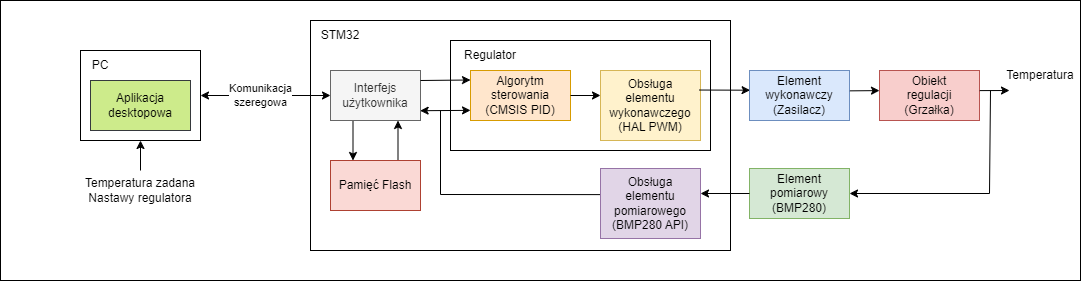

The diagram above was exported from draw.io. Its source (the exported page's mxGraphModel, read from the mxfile embedded in the PNG):
<mxGraphModel dx="2603" dy="738" grid="1" gridSize="10" guides="1" tooltips="1" connect="1" arrows="1" fold="1" page="1" pageScale="1" pageWidth="1169" pageHeight="827" math="0" shadow="0">
  <root>
    <mxCell id="0" />
    <mxCell id="1" parent="0" />
    <mxCell id="3GRnZMawYB2mZa0x2M3T-6" value="" style="rounded=0;whiteSpace=wrap;html=1;" vertex="1" parent="1">
      <mxGeometry x="-20" width="1080" height="280" as="geometry" />
    </mxCell>
    <mxCell id="yA7sxs4gErXDeMUIISYn-1" value="" style="rounded=0;whiteSpace=wrap;html=1;align=left;labelBackgroundColor=none;labelBorderColor=none;" parent="1" vertex="1">
      <mxGeometry x="60" y="50" width="120" height="90" as="geometry" />
    </mxCell>
    <mxCell id="yA7sxs4gErXDeMUIISYn-2" value="Aplikacja desktopowa" style="rounded=0;whiteSpace=wrap;html=1;fillColor=#cdeb8b;strokeColor=#36393d;" parent="1" vertex="1">
      <mxGeometry x="70" y="80" width="100" height="50" as="geometry" />
    </mxCell>
    <mxCell id="yA7sxs4gErXDeMUIISYn-3" value="PC" style="text;html=1;strokeColor=none;fillColor=none;align=center;verticalAlign=middle;whiteSpace=wrap;rounded=0;" parent="1" vertex="1">
      <mxGeometry x="70" y="60" width="20" height="10" as="geometry" />
    </mxCell>
    <mxCell id="yA7sxs4gErXDeMUIISYn-6" value="" style="rounded=0;whiteSpace=wrap;html=1;fontColor=#CEFF96;" parent="1" vertex="1">
      <mxGeometry x="290" y="20" width="420" height="230" as="geometry" />
    </mxCell>
    <mxCell id="3GRnZMawYB2mZa0x2M3T-3" style="edgeStyle=orthogonalEdgeStyle;rounded=0;orthogonalLoop=1;jettySize=auto;html=1;exitX=0.25;exitY=1;exitDx=0;exitDy=0;entryX=0.25;entryY=0;entryDx=0;entryDy=0;" edge="1" parent="1" source="yA7sxs4gErXDeMUIISYn-8" target="3GRnZMawYB2mZa0x2M3T-1">
      <mxGeometry relative="1" as="geometry" />
    </mxCell>
    <mxCell id="yA7sxs4gErXDeMUIISYn-8" value="Interfejs użytkownika" style="rounded=0;whiteSpace=wrap;html=1;fillColor=#f5f5f5;fontColor=#333333;strokeColor=#666666;" parent="1" vertex="1">
      <mxGeometry x="310" y="70" width="90" height="50" as="geometry" />
    </mxCell>
    <mxCell id="yA7sxs4gErXDeMUIISYn-9" value="STM32" style="text;html=1;strokeColor=none;fillColor=none;align=center;verticalAlign=middle;whiteSpace=wrap;rounded=0;" parent="1" vertex="1">
      <mxGeometry x="300" y="30" width="40" height="10" as="geometry" />
    </mxCell>
    <mxCell id="yA7sxs4gErXDeMUIISYn-10" value="" style="rounded=0;whiteSpace=wrap;html=1;labelBackgroundColor=#b66fd8;labelBorderColor=#BAFF85;fontColor=#44FF3D;" parent="1" vertex="1">
      <mxGeometry x="430" y="40" width="260" height="110" as="geometry" />
    </mxCell>
    <mxCell id="yA7sxs4gErXDeMUIISYn-14" value="Obsługa &lt;br&gt;elementu wykonawczego (HAL PWM)" style="rounded=0;whiteSpace=wrap;html=1;fillColor=#fff2cc;strokeColor=#d6b656;" parent="1" vertex="1">
      <mxGeometry x="580" y="70" width="100" height="70" as="geometry" />
    </mxCell>
    <mxCell id="yA7sxs4gErXDeMUIISYn-16" value="Obsługa &lt;br&gt;elementu pomiarowego (BMP280 API)" style="rounded=0;whiteSpace=wrap;html=1;fillColor=#e1d5e7;strokeColor=#9673a6;" parent="1" vertex="1">
      <mxGeometry x="580" y="168" width="100" height="70" as="geometry" />
    </mxCell>
    <mxCell id="yA7sxs4gErXDeMUIISYn-17" value="" style="endArrow=classic;html=1;rounded=0;exitX=0.99;exitY=0.279;exitDx=0;exitDy=0;exitPerimeter=0;entryX=0.006;entryY=0.394;entryDx=0;entryDy=0;entryPerimeter=0;" parent="1" source="yA7sxs4gErXDeMUIISYn-14" target="yA7sxs4gErXDeMUIISYn-18" edge="1">
      <mxGeometry width="50" height="50" relative="1" as="geometry">
        <mxPoint x="740" y="90" as="sourcePoint" />
        <mxPoint x="720" y="90" as="targetPoint" />
      </mxGeometry>
    </mxCell>
    <mxCell id="yA7sxs4gErXDeMUIISYn-18" value="Element&lt;br&gt;wykonawczy&lt;br&gt;(Zasilacz)" style="rounded=0;whiteSpace=wrap;html=1;fillColor=#dae8fc;strokeColor=#6c8ebf;" parent="1" vertex="1">
      <mxGeometry x="729" y="70" width="100" height="50" as="geometry" />
    </mxCell>
    <mxCell id="yA7sxs4gErXDeMUIISYn-19" value="" style="endArrow=classic;html=1;rounded=0;entryX=0;entryY=0.402;entryDx=0;entryDy=0;exitX=1.004;exitY=0.407;exitDx=0;exitDy=0;exitPerimeter=0;entryPerimeter=0;" parent="1" source="yA7sxs4gErXDeMUIISYn-18" target="yA7sxs4gErXDeMUIISYn-20" edge="1">
      <mxGeometry width="50" height="50" relative="1" as="geometry">
        <mxPoint x="870" y="94.58" as="sourcePoint" />
        <mxPoint x="930" y="94.58" as="targetPoint" />
      </mxGeometry>
    </mxCell>
    <mxCell id="yA7sxs4gErXDeMUIISYn-20" value="Obiekt&lt;br&gt;regulacji&lt;br&gt;(Grzałka)" style="rounded=0;whiteSpace=wrap;html=1;fillColor=#f8cecc;strokeColor=#b85450;" parent="1" vertex="1">
      <mxGeometry x="859" y="70" width="100" height="50" as="geometry" />
    </mxCell>
    <mxCell id="yA7sxs4gErXDeMUIISYn-21" value="" style="endArrow=classic;html=1;rounded=0;exitX=1.002;exitY=0.402;exitDx=0;exitDy=0;exitPerimeter=0;" parent="1" source="yA7sxs4gErXDeMUIISYn-20" edge="1">
      <mxGeometry width="50" height="50" relative="1" as="geometry">
        <mxPoint x="1039" y="94.58" as="sourcePoint" />
        <mxPoint x="989" y="90" as="targetPoint" />
      </mxGeometry>
    </mxCell>
    <mxCell id="yA7sxs4gErXDeMUIISYn-22" value="Element pomiarowy&lt;br&gt;(BMP280)" style="rounded=0;whiteSpace=wrap;html=1;fillColor=#d5e8d4;strokeColor=#82b366;" parent="1" vertex="1">
      <mxGeometry x="729" y="168" width="100" height="50" as="geometry" />
    </mxCell>
    <mxCell id="yA7sxs4gErXDeMUIISYn-23" value="" style="endArrow=classic;html=1;rounded=0;entryX=1;entryY=0.5;entryDx=0;entryDy=0;" parent="1" target="yA7sxs4gErXDeMUIISYn-22" edge="1">
      <mxGeometry width="50" height="50" relative="1" as="geometry">
        <mxPoint x="970" y="90" as="sourcePoint" />
        <mxPoint x="898.9" y="138" as="targetPoint" />
        <Array as="points">
          <mxPoint x="969" y="193" />
        </Array>
      </mxGeometry>
    </mxCell>
    <mxCell id="yA7sxs4gErXDeMUIISYn-24" value="" style="endArrow=classic;html=1;rounded=0;exitX=0;exitY=0.5;exitDx=0;exitDy=0;" parent="1" source="yA7sxs4gErXDeMUIISYn-22" edge="1">
      <mxGeometry width="50" height="50" relative="1" as="geometry">
        <mxPoint x="720" y="194" as="sourcePoint" />
        <mxPoint x="680" y="193" as="targetPoint" />
      </mxGeometry>
    </mxCell>
    <mxCell id="yA7sxs4gErXDeMUIISYn-26" value="" style="endArrow=none;html=1;rounded=0;entryX=-0.005;entryY=0.373;entryDx=0;entryDy=0;entryPerimeter=0;" parent="1" target="yA7sxs4gErXDeMUIISYn-16" edge="1">
      <mxGeometry width="50" height="50" relative="1" as="geometry">
        <mxPoint x="420" y="110" as="sourcePoint" />
        <mxPoint x="550" y="178" as="targetPoint" />
        <Array as="points">
          <mxPoint x="420" y="194" />
        </Array>
      </mxGeometry>
    </mxCell>
    <mxCell id="yA7sxs4gErXDeMUIISYn-41" value="Algorytm sterowania (CMSIS PID)" style="rounded=0;whiteSpace=wrap;html=1;fillColor=#ffe6cc;strokeColor=#d79b00;" parent="1" vertex="1">
      <mxGeometry x="450" y="70" width="100" height="50" as="geometry" />
    </mxCell>
    <mxCell id="yA7sxs4gErXDeMUIISYn-42" value="" style="endArrow=classic;html=1;rounded=0;entryX=0;entryY=0.25;entryDx=0;entryDy=0;exitX=1;exitY=0.2;exitDx=0;exitDy=0;exitPerimeter=0;" parent="1" source="yA7sxs4gErXDeMUIISYn-8" edge="1">
      <mxGeometry width="50" height="50" relative="1" as="geometry">
        <mxPoint x="410" y="80" as="sourcePoint" />
        <mxPoint x="450" y="79.5" as="targetPoint" />
      </mxGeometry>
    </mxCell>
    <mxCell id="yA7sxs4gErXDeMUIISYn-43" value="" style="endArrow=classic;html=1;rounded=0;exitX=1;exitY=0.5;exitDx=0;exitDy=0;" parent="1" source="yA7sxs4gErXDeMUIISYn-41" edge="1">
      <mxGeometry width="50" height="50" relative="1" as="geometry">
        <mxPoint x="550" y="84.57999999999998" as="sourcePoint" />
        <mxPoint x="580" y="95" as="targetPoint" />
      </mxGeometry>
    </mxCell>
    <mxCell id="yA7sxs4gErXDeMUIISYn-44" value="" style="endArrow=classic;startArrow=classic;html=1;rounded=0;exitX=0.996;exitY=0.804;exitDx=0;exitDy=0;entryX=0;entryY=0.75;entryDx=0;entryDy=0;exitPerimeter=0;verticalAlign=middle;" parent="1" source="yA7sxs4gErXDeMUIISYn-8" edge="1">
      <mxGeometry width="50" height="50" relative="1" as="geometry">
        <mxPoint x="410" y="109.86000000000001" as="sourcePoint" />
        <mxPoint x="450" y="109.86000000000001" as="targetPoint" />
      </mxGeometry>
    </mxCell>
    <mxCell id="yA7sxs4gErXDeMUIISYn-45" value="" style="endArrow=classic;startArrow=classic;html=1;rounded=0;entryX=0;entryY=0.5;entryDx=0;entryDy=0;exitX=1;exitY=0.5;exitDx=0;exitDy=0;" parent="1" source="yA7sxs4gErXDeMUIISYn-1" target="yA7sxs4gErXDeMUIISYn-8" edge="1">
      <mxGeometry width="50" height="50" relative="1" as="geometry">
        <mxPoint x="140" y="60" as="sourcePoint" />
        <mxPoint x="190" y="10" as="targetPoint" />
      </mxGeometry>
    </mxCell>
    <mxCell id="yA7sxs4gErXDeMUIISYn-46" value="Komunikacja&lt;br&gt;szeregowa" style="edgeLabel;html=1;align=center;verticalAlign=middle;resizable=0;points=[];" parent="yA7sxs4gErXDeMUIISYn-45" vertex="1" connectable="0">
      <mxGeometry x="-0.0939" y="1" relative="1" as="geometry">
        <mxPoint as="offset" />
      </mxGeometry>
    </mxCell>
    <mxCell id="yA7sxs4gErXDeMUIISYn-47" value="Regulator" style="text;html=1;strokeColor=none;fillColor=none;align=center;verticalAlign=middle;whiteSpace=wrap;rounded=0;" parent="1" vertex="1">
      <mxGeometry x="450" y="50" width="40" height="10" as="geometry" />
    </mxCell>
    <mxCell id="3GRnZMawYB2mZa0x2M3T-5" style="edgeStyle=orthogonalEdgeStyle;rounded=0;orthogonalLoop=1;jettySize=auto;html=1;exitX=0.75;exitY=0;exitDx=0;exitDy=0;entryX=0.75;entryY=1;entryDx=0;entryDy=0;" edge="1" parent="1" source="3GRnZMawYB2mZa0x2M3T-1" target="yA7sxs4gErXDeMUIISYn-8">
      <mxGeometry relative="1" as="geometry" />
    </mxCell>
    <mxCell id="3GRnZMawYB2mZa0x2M3T-1" value="Pamięć Flash" style="rounded=0;whiteSpace=wrap;html=1;fillColor=#fad9d5;strokeColor=#ae4132;" vertex="1" parent="1">
      <mxGeometry x="310" y="160" width="90" height="50" as="geometry" />
    </mxCell>
    <mxCell id="3GRnZMawYB2mZa0x2M3T-7" value="Temperatura" style="text;html=1;strokeColor=none;fillColor=none;align=center;verticalAlign=middle;whiteSpace=wrap;rounded=0;" vertex="1" parent="1">
      <mxGeometry x="990" y="60" width="60" height="30" as="geometry" />
    </mxCell>
    <mxCell id="3GRnZMawYB2mZa0x2M3T-15" style="edgeStyle=orthogonalEdgeStyle;rounded=0;orthogonalLoop=1;jettySize=auto;html=1;exitX=0.5;exitY=0;exitDx=0;exitDy=0;entryX=0.5;entryY=1;entryDx=0;entryDy=0;" edge="1" parent="1" source="3GRnZMawYB2mZa0x2M3T-12" target="yA7sxs4gErXDeMUIISYn-1">
      <mxGeometry relative="1" as="geometry" />
    </mxCell>
    <mxCell id="3GRnZMawYB2mZa0x2M3T-12" value="Temperatura zadana&lt;br&gt;Nastawy regulatora" style="text;html=1;strokeColor=none;fillColor=none;align=center;verticalAlign=middle;whiteSpace=wrap;rounded=0;" vertex="1" parent="1">
      <mxGeometry x="60" y="170" width="120" height="40" as="geometry" />
    </mxCell>
  </root>
</mxGraphModel>